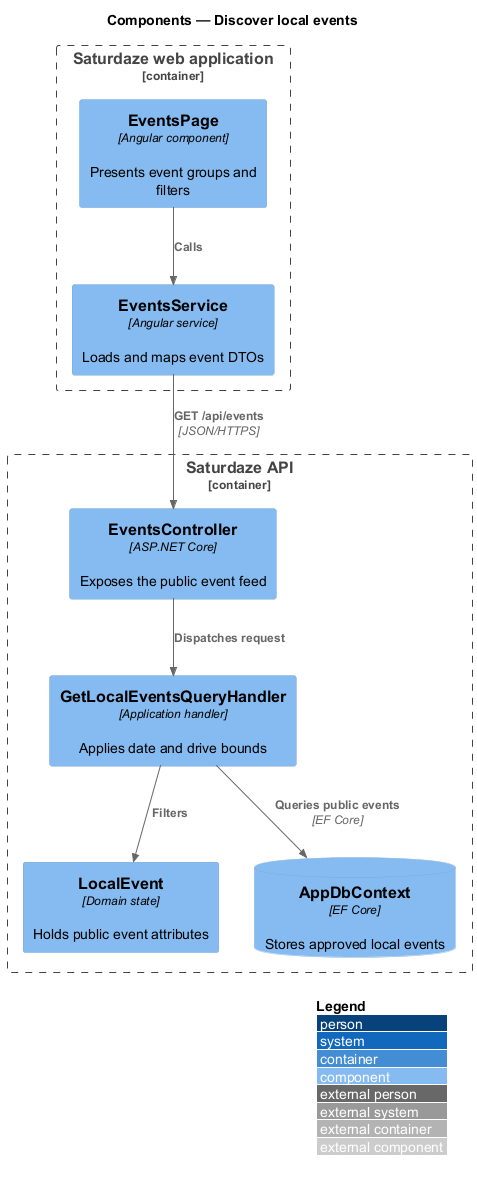

The diagram above was rendered by PlantUML. Its source (embedded in the PNG):
@startuml
!include <C4/C4_Component>
LAYOUT_WITH_LEGEND()
title Components — Discover local events

Container_Boundary(web, "Saturdaze web application") {
  Component(page, "EventsPage", "Angular component", "Presents event groups and filters")
  Component(client, "EventsService", "Angular service", "Loads and maps event DTOs")
}
Container_Boundary(api, "Saturdaze API") {
  Component(controller, "EventsController", "ASP.NET Core", "Exposes the public event feed")
  Component(handler, "GetLocalEventsQueryHandler", "Application handler", "Applies date and drive bounds")
  Component(entity, "LocalEvent", "Domain state", "Holds public event attributes")
  ComponentDb(db, "AppDbContext", "EF Core", "Stores approved local events")
}
Rel(page, client, "Calls")
Rel(client, controller, "GET /api/events", "JSON/HTTPS")
Rel(controller, handler, "Dispatches request")
Rel(handler, entity, "Filters")
Rel(handler, db, "Queries public events", "EF Core")
@enduml